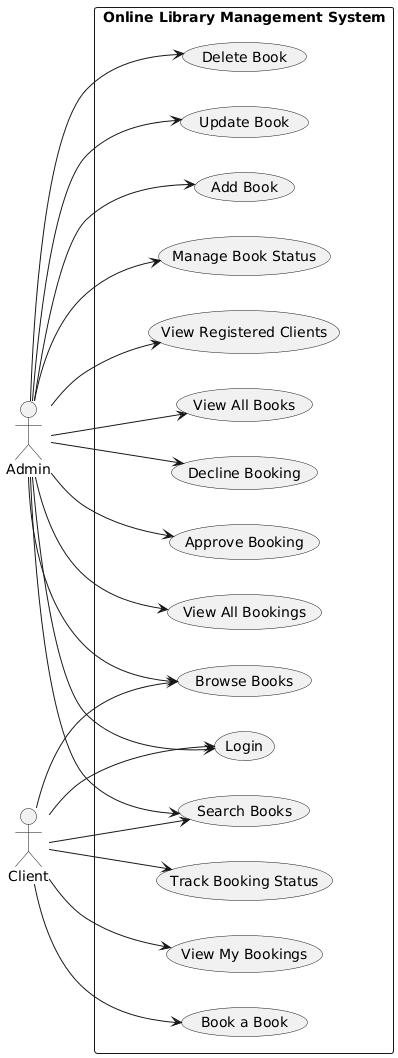

The diagram above was rendered by PlantUML. Its source (embedded in the PNG):
@startuml
/' ===================================
   USE CASE DIAGRAM
   =================================== '/


left to right direction
skinparam packageStyle rectangle

actor Admin
actor Client

rectangle "Online Library Management System" {
  usecase UC1 as "Login"
  usecase UC2 as "Browse Books"
  usecase UC3 as "Search Books"
  usecase UC4 as "Add Book"
  usecase UC5 as "Update Book"
  usecase UC6 as "Delete Book"
  usecase UC7 as "Book a Book"
  usecase UC8 as "View My Bookings"
  usecase UC9 as "Track Booking Status"
  usecase UC10 as "View All Bookings"
  usecase UC11 as "Approve Booking"
  usecase UC12 as "Decline Booking"
  usecase UC13 as "View All Books"
  usecase UC14 as "View Registered Clients"
  usecase UC15 as "Manage Book Status"
}

' Admin connections
Admin --> UC1
Admin --> UC2
Admin --> UC3
Admin --> UC4
Admin --> UC5
Admin --> UC6
Admin --> UC10
Admin --> UC11
Admin --> UC12
Admin --> UC13
Admin --> UC14
Admin --> UC15

' Client connections
Client --> UC1
Client --> UC2
Client --> UC3
Client --> UC7
Client --> UC8
Client --> UC9
@enduml